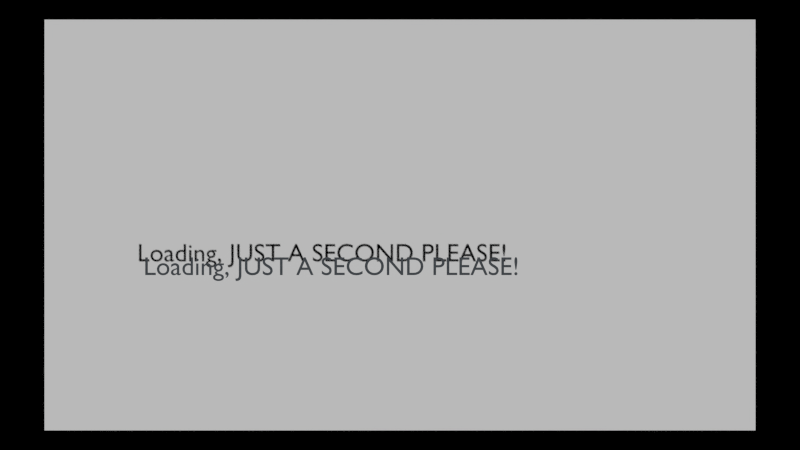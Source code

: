 # Source: hikingday.blend  (saved by Blender 2.67.1; exported with 4.5.12 LTS)
import bpy
from mathutils import Matrix  # noqa: F401  (used for matrix-valued properties, if any)

bpy.ops.wm.read_factory_settings(use_empty=True)
scene = bpy.context.scene
scene.name = 'Start'

# ---- collections
col_collection_1_002 = bpy.data.collections.new('Collection 1.002'); scene.collection.children.link(col_collection_1_002)

# ---- materials (node trees are filled in below, after node groups)
mat_text = bpy.data.materials.new('text')
mat_text.alpha_threshold = 0.0
mat_text.use_transparent_shadow = False
mat_text.diffuse_color = (0.08005, 0.09093, 0.1025, 1.0)
mat_text.roughness = 0.5
mat_text.line_color = (0.0, 0.0, 0.0, 1.0)
mat_start = bpy.data.materials.new('start')
mat_start.alpha_threshold = 0.0
mat_start.use_transparent_shadow = False
mat_start.roughness = 0.5
mat_start.line_color = (0.0, 0.0, 0.0, 1.0)

# ---- material node trees

# ---- world
world_credits = bpy.data.worlds.new('credits'); scene.world = world_credits
world_credits.color = (0.0, 0.0, 0.0)
world_credits.use_sun_shadow = False
world_credits.sun_shadow_jitter_overblur = 0.0
world_credits.cycles.sampling_method = 'MANUAL'
world_credits.cycles.sample_map_resolution = 256

# ---- cameras
cam_camera_002 = bpy.data.cameras.new('Camera.002')
cam_camera_002.clip_end = 100.0
cam_camera_002.lens = 35.0
cam_camera_002.sensor_width = 32.0
cam_camera_002.sensor_height = 18.0
cam_camera_002.dof.focus_distance = 0.0
cam_camera_002.dof.aperture_fstop = 128.0

# ---- meshes
me_plane_022 = bpy.data.meshes.new('Plane.022')
me_plane_022.from_pydata([], [], [])
me_plane_022.use_remesh_preserve_volume = False
me_plane_022.use_remesh_preserve_attributes = False
me_plane_022.use_mirror_vertex_groups = False
me_plane_022.update()
me_plane_012 = bpy.data.meshes.new('Plane.012')
me_plane_012.from_pydata([(1.329, -0.8645, 0.0), (-1.329, -0.8645, 0.0), (1.329, 0.8645, 0.0), (-1.329, 0.8645, 0.0)], [], [(1, 0, 2, 3)])
_uv = me_plane_012.uv_layers.new(name='UV coord')
_uv.uv.foreach_set('vector', [0.0, 0.0, 1.0, 0.0, 1.0, 1.0, 0.0, 1.0])
me_plane_012.materials.append(mat_start)
me_plane_012.use_remesh_preserve_volume = False
me_plane_012.use_remesh_preserve_attributes = False
me_plane_012.use_mirror_vertex_groups = False
me_plane_012.update()

# ---- curves / text
txt_text = bpy.data.curves.new('Text', 'FONT')
txt_text.dimensions = '2D'
txt_text.body = 'Loading, JUST A SECOND PLEASE!'
txt_text.materials.append(mat_text)
txt_text.use_path_clamp = True
txt_text.bevel_resolution = 2
txt_text.resolution_u = 21
txt_text.render_resolution_u = 8
txt_text.size = 5.0

# ---- objects
ob_loadtext = bpy.data.objects.new('loadtext', txt_text)
ob_plane_006 = bpy.data.objects.new('Plane.006', me_plane_022)
ob_plane_005 = bpy.data.objects.new('Plane.005', me_plane_012)
ob_camera_002 = bpy.data.objects.new('Camera.002', cam_camera_002)

# ---- transforms, parenting, visibility, modifiers, constraints
ob_loadtext.location = (-0.7313, -0.1426, 0.03867)
ob_loadtext.scale = (0.01472, 0.01472, 0.01472)
ob_loadtext.lineart.crease_threshold = 0.0
ob_plane_006.location = (-0.006023, -0.1359, 0.0)
ob_plane_006.lineart.crease_threshold = 0.0
ob_plane_005.location = (0.0, 0.0, 0.0)
ob_plane_005.scale = (0.7741, 0.6877, 0.7741)
ob_plane_005.lineart.crease_threshold = 0.0
ob_camera_002.location = (0.0, 0.0, 2.532)
ob_camera_002.lineart.crease_threshold = 0.0

# ---- collection membership
col_collection_1_002.objects.link(ob_loadtext)
col_collection_1_002.objects.link(ob_plane_006)
col_collection_1_002.objects.link(ob_plane_005)
col_collection_1_002.objects.link(ob_camera_002)

# ---- scene / render settings (as saved in the file)
scene.camera = ob_camera_002
scene.frame_start = 1; scene.frame_end = 250; scene.frame_set(1)
scene.render.engine = 'BLENDER_EEVEE_NEXT'
scene.render.image_settings.color_mode = 'RGB'
scene.render.image_settings.compression = 90
scene.render.image_settings.exr_codec = 'NONE'
scene.render.resolution_percentage = 50
scene.render.dither_intensity = 0.0
scene.render.line_thickness = 0.0
scene.cycles.use_denoising = False
scene.cycles.samples = 10
scene.cycles.sampling_pattern = 'TABULATED_SOBOL'
scene.cycles.light_sampling_threshold = 0.0
scene.cycles.use_adaptive_sampling = False
scene.cycles.use_light_tree = False
scene.cycles.blur_glossy = 0.0
scene.cycles.volume_bounces = 1
scene.cycles.pixel_filter_type = 'GAUSSIAN'
scene.cycles.sample_clamp_indirect = 0.0
scene.view_settings.view_transform = 'Standard'
bpy.context.view_layer.update()

# ---- added for rendering (the .blend has no usable light): sun
light_auto_sun = bpy.data.lights.new('AutoSun', 'SUN')
light_auto_sun.energy = 3.0
light_auto_sun.angle = 0.0523599
ob_auto_sun = bpy.data.objects.new('AutoSun', light_auto_sun)
scene.collection.objects.link(ob_auto_sun)
ob_auto_sun.rotation_euler = (0.872665, 0.174533, 0.523599)
bpy.context.view_layer.update()
